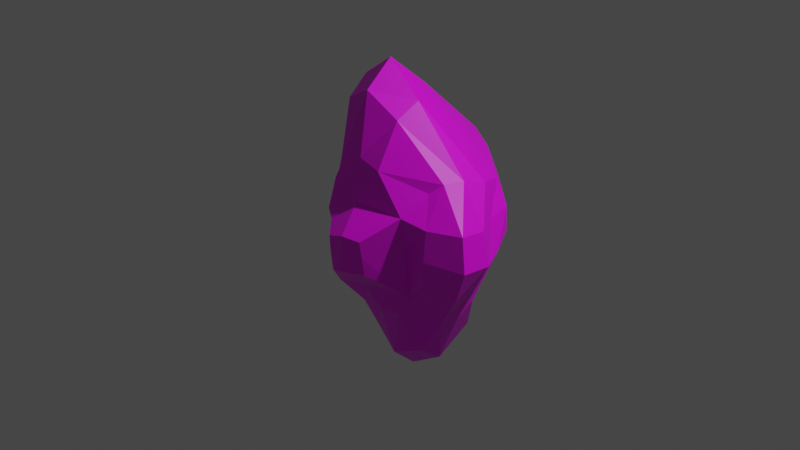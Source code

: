 # Source: Asteroid_2.blend  (saved by Blender 3.4.6; exported with 4.5.12 LTS)
import bpy
from mathutils import Matrix  # noqa: F401  (used for matrix-valued properties, if any)

bpy.ops.wm.read_factory_settings(use_empty=True)
scene = bpy.context.scene
scene.name = 'Scene'

# ---- collections
col_collection = bpy.data.collections.new('Collection'); scene.collection.children.link(col_collection)

# ---- images (referenced by path relative to the original .blend; pixels are not part of the script)
import os
ASSET_DIR = os.environ.get("B2B_ASSET_DIR", "")  # directory of the original .blend (textures are referenced by path, not embedded)
HERE = os.path.dirname(os.path.abspath(__file__))  # packed textures are extracted next to this script under _unpacked/

def load_image(name, relpath, width, height, colorspace="sRGB"):
    """Load a texture the original file referenced (path relative to the .blend, or extracted next to this script)."""
    p = next((c for c in (os.path.join(HERE, relpath), os.path.join(ASSET_DIR, relpath)) if relpath and os.path.exists(c)), "")
    if p:
        img = bpy.data.images.load(p, check_existing=True)
        img.name = name
    else:  # same state as the original file: an image datablock whose file is absent (Cycles renders it pink)
        img = bpy.data.images.new(name, width, height)
        img.source = "FILE"
        img.filepath = "//" + (relpath or name)
    img.colorspace_settings.name = colorspace
    return img
img_asteroid2 = load_image('Asteroid2', 'Asteroid_Text_2.png', 1024, 1024, 'sRGB')
img_asteroid1 = load_image('Asteroid1', 'Asteroid_Text_1.png', 1024, 1024, 'sRGB')

# ---- materials (node trees are filled in below, after node groups)
mat_asteroid2 = bpy.data.materials.new('Asteroid2')
mat_asteroid2.use_transparent_shadow = False
mat_asteroid1 = bpy.data.materials.new('Asteroid1')
mat_asteroid1.use_transparent_shadow = False

# ---- material node trees
mat_asteroid2.use_nodes = True; mat_asteroid2.node_tree.nodes.clear()
_N = mat_asteroid2.node_tree.nodes; _L = mat_asteroid2.node_tree.links
n0 = _N.new('ShaderNodeBsdfPrincipled'); n0.name = 'Principled BSDF'; n0.location = (10, 300)
n0.distribution = 'GGX'
n0.subsurface_method = 'RANDOM_WALK_SKIN'
n0.inputs[3].default_value = 1.45
n0.inputs[27].default_value = (0.0, 0.0, 0.0, 1.0)
n0.inputs[28].default_value = 1.0
n1 = _N.new('ShaderNodeOutputMaterial'); n1.name = 'Material Output'; n1.location = (300, 300)
n2 = _N.new('ShaderNodeTexImage'); n2.name = 'Image Texture'; n2.location = (-280, 280)
n2.image = img_asteroid2
_L.new(n0.outputs[0], n1.inputs[0])
_L.new(n2.outputs[0], n0.inputs[0])
n1.is_active_output = True
mat_asteroid1.use_nodes = True; mat_asteroid1.node_tree.nodes.clear()
_N = mat_asteroid1.node_tree.nodes; _L = mat_asteroid1.node_tree.links
n0 = _N.new('ShaderNodeBsdfPrincipled'); n0.name = 'Principled BSDF'; n0.location = (10, 300)
n0.distribution = 'GGX'
n0.subsurface_method = 'RANDOM_WALK_SKIN'
n0.inputs[3].default_value = 1.45
n0.inputs[27].default_value = (0.0, 0.0, 0.0, 1.0)
n0.inputs[28].default_value = 1.0
n1 = _N.new('ShaderNodeOutputMaterial'); n1.name = 'Material Output'; n1.location = (300, 300)
n2 = _N.new('ShaderNodeTexImage'); n2.name = 'Image Texture'; n2.location = (-280, 280)
n2.image = img_asteroid1
_L.new(n0.outputs[0], n1.inputs[0])
_L.new(n2.outputs[0], n0.inputs[0])
n1.is_active_output = True

# ---- world
world_world = bpy.data.worlds.new('World'); scene.world = world_world
world_world.use_nodes = True; world_world.node_tree.nodes.clear()
_N = world_world.node_tree.nodes; _L = world_world.node_tree.links
n0 = _N.new('ShaderNodeOutputWorld'); n0.name = 'World Output'; n0.location = (300, 300)
n1 = _N.new('ShaderNodeBackground'); n1.name = 'Background'; n1.location = (10, 300)
n1.inputs[0].default_value = (0.05088, 0.05088, 0.05088, 1.0)
_L.new(n1.outputs[0], n0.inputs[0])
n0.is_active_output = True
world_world.color = (0.05088, 0.05088, 0.05088)
world_world.use_sun_shadow = False
world_world.sun_shadow_jitter_overblur = 0.0

# ---- cameras
cam_camera = bpy.data.cameras.new('Camera')
cam_camera.clip_end = 100.0
cam_camera.ortho_scale = 7.314

# ---- lights
light_light = bpy.data.lights.new('Light', 'POINT')
light_light.transmission_factor = 0.0
light_light.energy = 1000.0
light_light.shadow_soft_size = 0.1
light_light.shadow_maximum_resolution = 0.006
light_light.use_absolute_resolution = True

# ---- meshes
me_roundcube = bpy.data.meshes.new('Roundcube')
me_roundcube.from_pydata([(0.7124, 0.5187, -0.4944), (0.3635, 0.8165, -0.6231), (0.01793, 0.9409, -0.7267), (-0.2799, 0.9552, -0.8012), (0.8507, 0.5744, -0.2286), (0.3724, 1.01, -0.2595), (0.0, 1.192, -0.283), (-0.3724, 1.201, -0.4048), (0.9239, 0.5939, 0.00919), (0.3889, 1.064, 0.02273), (0.0, 1.263, 0.06403), (-0.3889, 1.267, -0.02948), (0.8968, 0.6074, 0.2583), (0.3724, 1.052, 0.3053), (0.0, 1.238, 0.3607), (-0.2414, 1.013, 0.2842), (-0.6091, 0.9476, -0.8073), (-0.6651, 0.678, -0.9666), (-0.7016, 0.285, -1.026), (-0.6721, 0.08959, -0.9773), (-0.7447, 1.093, -0.5167), (-0.9658, 0.7443, -0.5856), (-1.029, 0.2526, -0.6022), (-0.9658, -0.01888, -0.5856), (-0.7778, 1.132, -0.2041), (-1.029, 0.7608, -0.2133), (-1.1, 0.2435, -0.2133), (-1.029, -0.07433, -0.2133), (-0.6137, 0.8888, 0.137), (-0.8348, 0.5308, 0.1844), (-1.029, 0.2526, 0.1756), (-0.9658, -0.0152, 0.1591), (-0.5629, -0.01686, -0.8484), (-0.1892, -0.3172, -0.899), (0.09803, -0.3485, -0.8589), (0.4421, -0.4087, -0.7637), (-0.7434, -0.08337, -0.5308), (-0.3635, -0.493, -0.6597), (0.002437, -0.4649, -0.5892), (0.5313, -0.3712, -0.5348), (-0.7778, -0.1099, -0.2133), (-0.3889, -0.5186, -0.1185), (0.5407, -0.4306, -0.0001527), (-0.7448, -0.05633, 0.1042), (-0.3753, -0.5485, 0.2447), (-0.007851, -0.5628, 0.3646), (0.5391, -0.4864, 0.3535), (0.7113, -0.3111, -0.6351), (0.8483, -0.2235, -0.7636), (0.8613, -0.01515, -0.7915), (0.8467, 0.215, -0.68), (0.7959, -0.4336, -0.3175), (1.114, -0.3119, -0.3724), (1.066, -0.007836, -0.3918), (0.9208, 0.2274, -0.3299), (0.8395, -0.483, -0.0003037), (1.258, -0.3585, -0.01323), (1.232, -0.002468, -0.06332), (1.1, 0.2752, -0.04361), (0.823, -0.4347, 0.3087), (1.186, -0.3198, 0.3337), (1.152, 0.0006836, 0.278), (0.9834, 0.2785, 0.2526), (0.5911, -0.2477, -1.192), (0.2188, -0.2757, -1.369), (-0.1536, -0.158, -1.24), (0.6077, 0.0, -1.369), (0.2188, 0.0, -1.619), (-0.1701, 0.04991, -1.394), (0.5911, 0.4262, -1.147), (0.2188, 0.4762, -1.358), (-0.1536, 0.5015, -1.219), (0.7349, 0.6338, 0.5056), (0.2963, 0.9656, 0.6141), (-0.00736, 1.107, 0.6937), (-0.2031, 0.8878, 0.6393), (-0.5144, 0.7924, 0.5007), (0.874, 0.3038, 0.6005), (0.2518, 0.459, 1.055), (-0.1206, 0.4599, 1.317), (-0.362, 0.2922, 1.202), (-0.6526, 0.476, 0.6663), (0.8528, 0.03102, 0.6842), (0.2683, 8.242e-06, 1.338), (-0.1206, 0.0, 1.679), (-0.5095, 0.03441, 1.419), (-0.8172, 0.2847, 0.7053), (0.7834, -0.1652, 0.6825), (0.2382, -0.2498, 1.193), (-0.1206, -0.3002, 1.416), (-0.4929, -0.2008, 1.227), (-0.7794, 0.08937, 0.646), (0.6682, -0.2512, 0.5826), (0.2378, -0.4975, 0.7452), (-0.05781, -0.4543, 0.7846), (-0.383, -0.4176, 0.685), (-0.6691, 0.004788, 0.4804), (0.0664, -0.7647, -0.3073), (0.2652, -0.7154, -0.2786), (0.06472, -0.8166, -0.09056), (0.2701, -0.7467, -0.08293), (0.06099, -0.8162, 0.1089), (0.2693, -0.776, 0.1031), (-0.1261, -0.7795, -0.3444), (-0.1394, -0.7929, -0.1452), (-0.1323, -0.8087, 0.04588)], [], [(0, 1, 5, 4), (1, 2, 6, 5), (2, 3, 7, 6), (3, 16, 20, 7), (4, 5, 9, 8), (5, 6, 10, 9), (6, 7, 11, 10), (7, 20, 24, 11), (8, 9, 13, 12), (9, 10, 14, 13), (10, 11, 15, 14), (11, 24, 28, 15), (12, 13, 73, 72), (13, 14, 74, 73), (14, 15, 75, 74), (15, 28, 76, 75), (16, 17, 21, 20), (17, 18, 22, 21), (18, 19, 23, 22), (19, 32, 36, 23), (20, 21, 25, 24), (21, 22, 26, 25), (22, 23, 27, 26), (23, 36, 40, 27), (24, 25, 29, 28), (25, 26, 30, 29), (26, 27, 31, 30), (27, 40, 43, 31), (28, 29, 81, 76), (29, 30, 86, 81), (30, 31, 91, 86), (31, 43, 96, 91), (32, 33, 37, 36), (33, 34, 38, 37), (34, 35, 39, 38), (35, 47, 51, 39), (36, 37, 41, 40), (42, 46, 102, 100), (37, 38, 97, 103), (39, 51, 55, 42), (40, 41, 44, 43), (38, 39, 98, 97), (45, 44, 105, 101), (42, 55, 59, 46), (43, 44, 95, 96), (44, 45, 94, 95), (45, 46, 93, 94), (46, 59, 92, 93), (47, 48, 52, 51), (48, 49, 53, 52), (49, 50, 54, 53), (50, 0, 4, 54), (51, 52, 56, 55), (52, 53, 57, 56), (53, 54, 58, 57), (54, 4, 8, 58), (55, 56, 60, 59), (56, 57, 61, 60), (57, 58, 62, 61), (58, 8, 12, 62), (59, 60, 87, 92), (60, 61, 82, 87), (61, 62, 77, 82), (62, 12, 72, 77), (47, 35, 63, 48), (35, 34, 64, 63), (34, 33, 65, 64), (33, 32, 19, 65), (48, 63, 66, 49), (63, 64, 67, 66), (64, 65, 68, 67), (65, 19, 18, 68), (49, 66, 69, 50), (66, 67, 70, 69), (67, 68, 71, 70), (68, 18, 17, 71), (50, 69, 1, 0), (69, 70, 2, 1), (70, 71, 3, 2), (71, 17, 16, 3), (72, 73, 78, 77), (73, 74, 79, 78), (74, 75, 80, 79), (75, 76, 81, 80), (77, 78, 83, 82), (78, 79, 84, 83), (79, 80, 85, 84), (80, 81, 86, 85), (82, 83, 88, 87), (83, 84, 89, 88), (84, 85, 90, 89), (85, 86, 91, 90), (87, 88, 93, 92), (88, 89, 94, 93), (89, 90, 95, 94), (90, 91, 96, 95), (103, 97, 99, 104), (97, 98, 100, 99), (104, 99, 101, 105), (99, 100, 102, 101), (44, 41, 104, 105), (39, 42, 100, 98), (46, 45, 101, 102), (41, 37, 103, 104)])
_uv = me_roundcube.uv_layers.new(name='UVMap')
_uv.uv.foreach_set('vector', [0.2031, 0.696, 0.1081, 0.7058, 0.1123, 0.6142, 0.2166, 0.6493, 0.1081, 0.7058, 7.572e-05, 0.7239, 0.0119, 0.5595, 0.1123, 0.6142, 0.09415, 0.1739, 0.1724, 0.2213, 0.1454, 0.3139, 0.03576, 0.3415, 0.1724, 0.2213, 0.2168, 0.2625, 0.2099, 0.3099, 0.1454, 0.3139, 0.2166, 0.6493, 0.1123, 0.6142, 0.1408, 0.5668, 0.2294, 0.6194, 0.1123, 0.6142, 0.0119, 0.5595, 0.08448, 0.4658, 0.1408, 0.5668, 0.03576, 0.3415, 0.1454, 0.3139, 0.1566, 0.3822, 0.08448, 0.4658, 0.1454, 0.3139, 0.2099, 0.3099, 0.2075, 0.3464, 0.1566, 0.3822, 0.2294, 0.6194, 0.1408, 0.5668, 0.1779, 0.5375, 0.2369, 0.5928, 0.1408, 0.5668, 0.08448, 0.4658, 0.1708, 0.4819, 0.1779, 0.5375, 0.08448, 0.4658, 0.1566, 0.3822, 0.1887, 0.4378, 0.1708, 0.4819, 0.1566, 0.3822, 0.2075, 0.3464, 0.2219, 0.3951, 0.1887, 0.4378, 0.2369, 0.5928, 0.1779, 0.5375, 0.2121, 0.5177, 0.241, 0.5643, 0.1779, 0.5375, 0.1708, 0.4819, 0.2118, 0.4861, 0.2121, 0.5177, 0.1708, 0.4819, 0.1887, 0.4378, 0.2253, 0.464, 0.2118, 0.4861, 0.1887, 0.4378, 0.2219, 0.3951, 0.2383, 0.4333, 0.2253, 0.464, 0.2168, 0.2625, 0.2602, 0.2398, 0.2575, 0.3065, 0.2099, 0.3099, 0.2602, 0.2398, 0.3223, 0.2388, 0.3112, 0.3121, 0.2575, 0.3065, 0.3223, 0.2388, 0.3554, 0.2496, 0.3416, 0.3203, 0.3112, 0.3121, 0.3554, 0.2496, 0.3868, 0.2666, 0.371, 0.3256, 0.3416, 0.3203, 0.2099, 0.3099, 0.2575, 0.3065, 0.2537, 0.3455, 0.2075, 0.3464, 0.2575, 0.3065, 0.3112, 0.3121, 0.3036, 0.3522, 0.2537, 0.3455, 0.3112, 0.3121, 0.3416, 0.3203, 0.3338, 0.3589, 0.3036, 0.3522, 0.3416, 0.3203, 0.371, 0.3256, 0.3599, 0.367, 0.3338, 0.3589, 0.2075, 0.3464, 0.2537, 0.3455, 0.2673, 0.3912, 0.2219, 0.3951, 0.2537, 0.3455, 0.3036, 0.3522, 0.2988, 0.3885, 0.2673, 0.3912, 0.3036, 0.3522, 0.3338, 0.3589, 0.3226, 0.3917, 0.2988, 0.3885, 0.3338, 0.3589, 0.3599, 0.367, 0.3443, 0.3994, 0.3226, 0.3917, 0.2219, 0.3951, 0.2673, 0.3912, 0.2723, 0.4364, 0.2383, 0.4333, 0.2673, 0.3912, 0.2988, 0.3885, 0.2916, 0.4339, 0.2723, 0.4364, 0.2988, 0.3885, 0.3226, 0.3917, 0.3069, 0.4343, 0.2916, 0.4339, 0.3226, 0.3917, 0.3443, 0.3994, 0.3246, 0.4301, 0.3069, 0.4343, 0.3868, 0.2666, 0.4894, 0.2496, 0.4717, 0.328, 0.371, 0.3256, 0.4894, 0.2496, 0.5735, 0.2321, 0.5732, 0.3324, 0.4717, 0.328, 0.5285, 0.8099, 0.4375, 0.7544, 0.4207, 0.6977, 0.5735, 0.7126, 0.4375, 0.7544, 0.3794, 0.7171, 0.3699, 0.6569, 0.4207, 0.6977, 0.371, 0.3256, 0.4717, 0.328, 0.4242, 0.4129, 0.3599, 0.367, 0.394, 0.6063, 0.3657, 0.5663, 0.4312, 0.5461, 0.4579, 0.5675, 0.4717, 0.328, 0.5732, 0.3324, 0.5506, 0.464, 0.506, 0.4271, 0.4207, 0.6977, 0.3699, 0.6569, 0.3584, 0.6205, 0.394, 0.6063, 0.3599, 0.367, 0.4242, 0.4129, 0.3911, 0.4534, 0.3443, 0.3994, 0.5735, 0.7126, 0.4207, 0.6977, 0.4865, 0.6013, 0.5401, 0.5782, 0.3878, 0.501, 0.3911, 0.4534, 0.4463, 0.4805, 0.4406, 0.5134, 0.394, 0.6063, 0.3584, 0.6205, 0.345, 0.5917, 0.3657, 0.5663, 0.3443, 0.3994, 0.3911, 0.4534, 0.3458, 0.4706, 0.3246, 0.4301, 0.3911, 0.4534, 0.3878, 0.501, 0.3444, 0.4967, 0.3458, 0.4706, 0.3878, 0.501, 0.3657, 0.5663, 0.3452, 0.5201, 0.3444, 0.4967, 0.3657, 0.5663, 0.345, 0.5917, 0.3267, 0.562, 0.3452, 0.5201, 0.3794, 0.7171, 0.3442, 0.7367, 0.3292, 0.6639, 0.3699, 0.6569, 0.3442, 0.7367, 0.3052, 0.7456, 0.2957, 0.6754, 0.3292, 0.6639, 0.3052, 0.7456, 0.2619, 0.7279, 0.2602, 0.6732, 0.2957, 0.6754, 0.2619, 0.7279, 0.2031, 0.696, 0.2166, 0.6493, 0.2602, 0.6732, 0.3699, 0.6569, 0.3292, 0.6639, 0.3214, 0.6295, 0.3584, 0.6205, 0.3292, 0.6639, 0.2957, 0.6754, 0.2955, 0.6368, 0.3214, 0.6295, 0.2957, 0.6754, 0.2602, 0.6732, 0.2664, 0.6343, 0.2955, 0.6368, 0.2602, 0.6732, 0.2166, 0.6493, 0.2294, 0.6194, 0.2664, 0.6343, 0.3584, 0.6205, 0.3214, 0.6295, 0.3186, 0.6063, 0.345, 0.5917, 0.3214, 0.6295, 0.2955, 0.6368, 0.295, 0.6084, 0.3186, 0.6063, 0.2955, 0.6368, 0.2664, 0.6343, 0.268, 0.603, 0.295, 0.6084, 0.2664, 0.6343, 0.2294, 0.6194, 0.2369, 0.5928, 0.268, 0.603, 0.345, 0.5917, 0.3186, 0.6063, 0.3112, 0.5648, 0.3267, 0.562, 0.3186, 0.6063, 0.295, 0.6084, 0.295, 0.5685, 0.3112, 0.5648, 0.295, 0.6084, 0.268, 0.603, 0.2721, 0.5715, 0.295, 0.5685, 0.268, 0.603, 0.2369, 0.5928, 0.241, 0.5643, 0.2721, 0.5715, 0.3794, 0.7171, 0.4375, 0.7544, 0.3629, 0.8385, 0.3442, 0.7367, 0.4375, 0.7544, 0.5285, 0.8099, 0.4152, 0.9409, 0.3629, 0.8385, 0.5735, 0.2321, 0.4894, 0.2496, 0.4533, 0.1575, 0.5345, 0.07321, 0.4894, 0.2496, 0.3868, 0.2666, 0.3554, 0.2496, 0.4533, 0.1575, 0.3442, 0.7367, 0.3629, 0.8385, 0.3046, 0.8738, 0.3052, 0.7456, 0.3629, 0.8385, 0.4152, 0.9409, 0.3073, 0.9999, 0.3046, 0.8738, 0.5345, 0.07321, 0.4533, 0.1575, 0.4007, 0.1184, 0.4468, 7.572e-05, 0.4533, 0.1575, 0.3554, 0.2496, 0.3223, 0.2388, 0.4007, 0.1184, 0.3052, 0.7456, 0.3046, 0.8738, 0.2107, 0.8238, 0.2619, 0.7279, 0.3046, 0.8738, 0.3073, 0.9999, 0.1436, 0.9284, 0.2107, 0.8238, 0.4468, 7.572e-05, 0.4007, 0.1184, 0.2779, 0.1219, 0.2763, 0.007265, 0.4007, 0.1184, 0.3223, 0.2388, 0.2602, 0.2398, 0.2779, 0.1219, 0.2619, 0.7279, 0.2107, 0.8238, 0.1081, 0.7058, 0.2031, 0.696, 0.2107, 0.8238, 0.1436, 0.9284, 7.572e-05, 0.7239, 0.1081, 0.7058, 0.2763, 0.007265, 0.2779, 0.1219, 0.1724, 0.2213, 0.09415, 0.1739, 0.2779, 0.1219, 0.2602, 0.2398, 0.2168, 0.2625, 0.1724, 0.2213, 0.241, 0.5643, 0.2121, 0.5177, 0.267, 0.5141, 0.2721, 0.5715, 0.2121, 0.5177, 0.2118, 0.4861, 0.2757, 0.4895, 0.267, 0.5141, 0.2118, 0.4861, 0.2253, 0.464, 0.2833, 0.4761, 0.2757, 0.4895, 0.2253, 0.464, 0.2383, 0.4333, 0.2723, 0.4364, 0.2833, 0.4761, 0.2721, 0.5715, 0.267, 0.5141, 0.2967, 0.51, 0.295, 0.5685, 0.267, 0.5141, 0.2757, 0.4895, 0.297, 0.4919, 0.2967, 0.51, 0.2757, 0.4895, 0.2833, 0.4761, 0.2984, 0.4786, 0.297, 0.4919, 0.2833, 0.4761, 0.2723, 0.4364, 0.2916, 0.4339, 0.2984, 0.4786, 0.295, 0.5685, 0.2967, 0.51, 0.3121, 0.5114, 0.3112, 0.5648, 0.2967, 0.51, 0.297, 0.4919, 0.3086, 0.4929, 0.3121, 0.5114, 0.297, 0.4919, 0.2984, 0.4786, 0.3106, 0.4766, 0.3086, 0.4929, 0.2984, 0.4786, 0.2916, 0.4339, 0.3069, 0.4343, 0.3106, 0.4766, 0.3112, 0.5648, 0.3121, 0.5114, 0.3452, 0.5201, 0.3267, 0.562, 0.3121, 0.5114, 0.3086, 0.4929, 0.3444, 0.4967, 0.3452, 0.5201, 0.3086, 0.4929, 0.3106, 0.4766, 0.3458, 0.4706, 0.3444, 0.4967, 0.3106, 0.4766, 0.3069, 0.4343, 0.3246, 0.4301, 0.3458, 0.4706, 0.506, 0.4271, 0.5506, 0.464, 0.4962, 0.5186, 0.4764, 0.4598, 0.5401, 0.5782, 0.4865, 0.6013, 0.4579, 0.5675, 0.4962, 0.5186, 0.4764, 0.4598, 0.4962, 0.5186, 0.4406, 0.5134, 0.4463, 0.4805, 0.4962, 0.5186, 0.4579, 0.5675, 0.4312, 0.5461, 0.4406, 0.5134, 0.3911, 0.4534, 0.4242, 0.4129, 0.4764, 0.4598, 0.4463, 0.4805, 0.4207, 0.6977, 0.394, 0.6063, 0.4579, 0.5675, 0.4865, 0.6013, 0.3657, 0.5663, 0.3878, 0.501, 0.4406, 0.5134, 0.4312, 0.5461, 0.4242, 0.4129, 0.4717, 0.328, 0.506, 0.4271, 0.4764, 0.4598])
me_roundcube.materials.append(mat_asteroid2)
me_roundcube.update()
me_roundcube_001 = bpy.data.meshes.new('Roundcube.001')
me_roundcube_001.from_pydata([(0.6552, 0.5462, -0.5286), (0.3254, 0.6558, -0.6695), (0.00239, 0.7537, -0.8255), (-0.4014, 0.7447, -0.9496), (0.8674, 0.682, -0.009142), (0.3909, 0.9239, -0.02219), (0.05345, 1.041, -0.1873), (-0.376, 1.013, -0.3053), (0.8763, 0.8875, 0.176), (0.3889, 1.226, 0.3158), (-6.758e-17, 1.381, 0.3044), (-0.3889, 1.318, 0.3158), (0.835, 0.9171, 0.5881), (0.384, 1.256, 0.8372), (-1.032e-16, 1.411, 0.8538), (-0.3606, 1.347, 0.8372), (-0.7507, 0.6351, -0.881), (-0.9239, 0.3175, -1.089), (-0.957, -0.01394, -1.124), (-0.9239, -0.4573, -1.102), (-0.7347, 0.7709, -0.3714), (-1.136, 0.3724, -0.5773), (-1.203, 0.0, -0.5803), (-1.033, -0.4037, -0.5801), (-0.6801, 0.8875, 0.176), (-0.9484, 0.391, -0.03128), (-1.016, 0.0, -0.02311), (-0.8472, -0.3997, -0.03669), (-0.6532, 0.9171, 0.594), (-0.7072, 0.3934, 0.4061), (-0.7706, 0.0021, 0.2583), (-0.7082, -0.3755, 0.2349), (-0.7139, -0.9496, -0.9088), (-0.3576, -1.177, -0.9879), (-0.1327, -1.142, -0.8833), (0.2027, -1.109, -0.8638), (-0.7682, -1.003, -0.4597), (-0.3724, -1.398, -0.4356), (-0.1146, -1.393, -0.3117), (0.2578, -1.33, -0.3103), (-0.732, -1.018, -0.03581), (-0.3889, -1.461, -0.03828), (8.501e-18, -1.532, -0.03828), (0.3889, -1.461, -0.03828), (-0.6525, -0.9251, 0.2821), (-0.3724, -1.259, 0.3042), (5.565e-18, -1.312, 0.2971), (0.3724, -1.259, 0.267), (0.5205, -0.8687, -0.7113), (0.6301, -0.3989, -0.8387), (0.7778, -0.01837, -0.9708), (0.7982, 0.2935, -0.8059), (0.6675, -0.9335, -0.2412), (1.13, -0.4023, -0.3989), (1.193, 0.0, -0.3976), (1.129, 0.3724, -0.3962), (0.8437, -1.018, -0.02588), (1.284, -0.3998, -0.0165), (1.355, 0.0, -0.005325), (1.284, 0.391, 0.003367), (0.8358, -0.9251, 0.2319), (1.221, -0.3755, 0.2446), (1.284, 0.0021, 0.2971), (1.221, 0.3934, 0.3371), (0.2287, -0.5064, -1.204), (-0.2364, -0.4974, -1.265), (-0.5515, -0.5746, -1.328), (0.3663, -0.02308, -1.376), (-0.1173, -0.009539, -1.445), (-0.5681, -0.02308, -1.376), (0.3967, 0.3483, -1.167), (-0.06825, 0.3648, -1.23), (-0.5515, 0.3724, -1.31), (0.8104, 0.8419, 0.9336), (0.3672, 1.035, 1.365), (0.001498, 1.068, 1.404), (-0.2672, 1.035, 1.373), (-0.4574, 0.8419, 0.9622), (0.9999, 0.4899, 0.8623), (0.4697, 0.5015, 1.471), (0.01308, 0.5181, 1.542), (-0.2736, 0.5015, 1.5), (-0.486, 0.4899, 0.9695), (1.033, 0.1097, 0.5705), (0.4943, 0.03623, 0.9615), (0.01632, 0.0291, 1.021), (-0.2821, 0.03623, 1.025), (-0.5191, 0.1097, 0.7696), (0.9999, -0.2913, 0.4035), (0.5182, -0.3253, 0.6579), (0.04535, -0.3523, 0.7043), (-0.2245, -0.3253, 0.7128), (-0.486, -0.2913, 0.5734), (0.7863, -0.6856, 0.4854), (0.3867, -0.7895, 0.3574), (0.01215, -0.8068, 0.392), (-0.2474, -0.7895, 0.5427), (-0.4818, -0.6856, 0.5215)], [], [(0, 1, 5, 4), (1, 2, 6, 5), (2, 3, 7, 6), (3, 16, 20, 7), (4, 5, 9, 8), (5, 6, 10, 9), (6, 7, 11, 10), (7, 20, 24, 11), (8, 9, 13, 12), (9, 10, 14, 13), (10, 11, 15, 14), (11, 24, 28, 15), (12, 13, 74, 73), (13, 14, 75, 74), (14, 15, 76, 75), (15, 28, 77, 76), (16, 17, 21, 20), (17, 18, 22, 21), (18, 19, 23, 22), (19, 32, 36, 23), (20, 21, 25, 24), (21, 22, 26, 25), (22, 23, 27, 26), (23, 36, 40, 27), (24, 25, 29, 28), (25, 26, 30, 29), (26, 27, 31, 30), (27, 40, 44, 31), (28, 29, 82, 77), (29, 30, 87, 82), (30, 31, 92, 87), (31, 44, 97, 92), (32, 33, 37, 36), (33, 34, 38, 37), (34, 35, 39, 38), (35, 48, 52, 39), (36, 37, 41, 40), (37, 38, 42, 41), (38, 39, 43, 42), (39, 52, 56, 43), (40, 41, 45, 44), (41, 42, 46, 45), (42, 43, 47, 46), (43, 56, 60, 47), (44, 45, 96, 97), (45, 46, 95, 96), (46, 47, 94, 95), (47, 60, 93, 94), (48, 49, 53, 52), (49, 50, 54, 53), (50, 51, 55, 54), (51, 0, 4, 55), (52, 53, 57, 56), (53, 54, 58, 57), (54, 55, 59, 58), (55, 4, 8, 59), (56, 57, 61, 60), (57, 58, 62, 61), (58, 59, 63, 62), (59, 8, 12, 63), (60, 61, 88, 93), (61, 62, 83, 88), (62, 63, 78, 83), (63, 12, 73, 78), (48, 35, 64, 49), (35, 34, 65, 64), (34, 33, 66, 65), (33, 32, 19, 66), (49, 64, 67, 50), (64, 65, 68, 67), (65, 66, 69, 68), (66, 19, 18, 69), (50, 67, 70, 51), (67, 68, 71, 70), (68, 69, 72, 71), (69, 18, 17, 72), (51, 70, 1, 0), (70, 71, 2, 1), (71, 72, 3, 2), (72, 17, 16, 3), (73, 74, 79, 78), (74, 75, 80, 79), (75, 76, 81, 80), (76, 77, 82, 81), (78, 79, 84, 83), (79, 80, 85, 84), (80, 81, 86, 85), (81, 82, 87, 86), (83, 84, 89, 88), (84, 85, 90, 89), (85, 86, 91, 90), (86, 87, 92, 91), (88, 89, 94, 93), (89, 90, 95, 94), (90, 91, 96, 95), (91, 92, 97, 96)])
_uv = me_roundcube_001.uv_layers.new(name='UVMap')
_uv.uv.foreach_set('vector', [0.2135, 0.7886, 0.1713, 0.8319, 0.1356, 0.719, 0.2122, 0.711, 0.1713, 0.8319, 0.1256, 0.891, 0.06602, 0.7524, 0.1356, 0.719, 0.04731, 0.1416, 0.1302, 0.159, 0.09294, 0.2762, 7.689e-05, 0.2942, 0.1302, 0.159, 0.1823, 0.1838, 0.1656, 0.2585, 0.09294, 0.2762, 0.2122, 0.711, 0.1356, 0.719, 0.1201, 0.6465, 0.1986, 0.6802, 0.1356, 0.719, 0.06602, 0.7524, 0.04235, 0.6226, 0.1201, 0.6465, 7.689e-05, 0.2942, 0.09294, 0.2762, 0.1006, 0.3965, 0.02878, 0.4275, 0.09294, 0.2762, 0.1656, 0.2585, 0.1659, 0.3445, 0.1006, 0.3965, 0.1986, 0.6802, 0.1201, 0.6465, 0.1507, 0.5751, 0.202, 0.6321, 0.1201, 0.6465, 0.04235, 0.6226, 0.1039, 0.5207, 0.1507, 0.5751, 0.02878, 0.4275, 0.1006, 0.3965, 0.138, 0.4642, 0.1039, 0.5207, 0.1006, 0.3965, 0.1659, 0.3445, 0.1797, 0.4018, 0.138, 0.4642, 0.202, 0.6321, 0.1507, 0.5751, 0.2047, 0.5451, 0.2179, 0.5974, 0.1507, 0.5751, 0.1039, 0.5207, 0.1961, 0.5169, 0.2047, 0.5451, 0.1039, 0.5207, 0.138, 0.4642, 0.1966, 0.4936, 0.1961, 0.5169, 0.138, 0.4642, 0.1797, 0.4018, 0.1998, 0.4475, 0.1966, 0.4936, 0.1823, 0.1838, 0.2301, 0.1604, 0.2363, 0.2242, 0.1656, 0.2585, 0.2301, 0.1604, 0.2699, 0.1508, 0.2774, 0.2171, 0.2363, 0.2242, 0.2699, 0.1508, 0.3232, 0.1424, 0.3282, 0.2084, 0.2774, 0.2171, 0.3232, 0.1424, 0.3947, 0.1467, 0.4165, 0.2056, 0.3282, 0.2084, 0.1656, 0.2585, 0.2363, 0.2242, 0.2371, 0.2943, 0.1659, 0.3445, 0.2363, 0.2242, 0.2774, 0.2171, 0.2882, 0.2846, 0.2371, 0.2943, 0.2774, 0.2171, 0.3282, 0.2084, 0.3458, 0.282, 0.2882, 0.2846, 0.3282, 0.2084, 0.4165, 0.2056, 0.4337, 0.2633, 0.3458, 0.282, 0.1659, 0.3445, 0.2371, 0.2943, 0.2438, 0.3626, 0.1797, 0.4018, 0.2371, 0.2943, 0.2882, 0.2846, 0.2968, 0.3345, 0.2438, 0.3626, 0.2882, 0.2846, 0.3458, 0.282, 0.3521, 0.3259, 0.2968, 0.3345, 0.3458, 0.282, 0.4337, 0.2633, 0.4336, 0.3129, 0.3521, 0.3259, 0.1797, 0.4018, 0.2438, 0.3626, 0.2386, 0.4406, 0.1998, 0.4475, 0.2438, 0.3626, 0.2968, 0.3345, 0.2878, 0.4165, 0.2386, 0.4406, 0.2968, 0.3345, 0.3521, 0.3259, 0.3528, 0.392, 0.2878, 0.4165, 0.3521, 0.3259, 0.4336, 0.3129, 0.4139, 0.368, 0.3528, 0.392, 0.3947, 0.1467, 0.4446, 0.1104, 0.5008, 0.1876, 0.4165, 0.2056, 0.4446, 0.1104, 0.4834, 0.08378, 0.5568, 0.1881, 0.5008, 0.1876, 0.5274, 0.9019, 0.4838, 0.8592, 0.5236, 0.7707, 0.5914, 0.7948, 0.4838, 0.8592, 0.4334, 0.8205, 0.4392, 0.7521, 0.5236, 0.7707, 0.4165, 0.2056, 0.5008, 0.1876, 0.5177, 0.2509, 0.4337, 0.2633, 0.5008, 0.1876, 0.5568, 0.1881, 0.5914, 0.2517, 0.5177, 0.2509, 0.5914, 0.7948, 0.5236, 0.7707, 0.5212, 0.7202, 0.5904, 0.7261, 0.5236, 0.7707, 0.4392, 0.7521, 0.4351, 0.7126, 0.5212, 0.7202, 0.4337, 0.2633, 0.5177, 0.2509, 0.5008, 0.3129, 0.4336, 0.3129, 0.5177, 0.2509, 0.5914, 0.2517, 0.5702, 0.3366, 0.5008, 0.3129, 0.5904, 0.7261, 0.5212, 0.7202, 0.5074, 0.6671, 0.5747, 0.6424, 0.5212, 0.7202, 0.4351, 0.7126, 0.4259, 0.6776, 0.5074, 0.6671, 0.4336, 0.3129, 0.5008, 0.3129, 0.4514, 0.3935, 0.4139, 0.368, 0.5008, 0.3129, 0.5702, 0.3366, 0.5034, 0.4287, 0.4514, 0.3935, 0.5747, 0.6424, 0.5074, 0.6671, 0.4544, 0.6107, 0.5047, 0.5557, 0.5074, 0.6671, 0.4259, 0.6776, 0.3988, 0.6411, 0.4544, 0.6107, 0.4334, 0.8205, 0.3647, 0.8339, 0.3507, 0.7531, 0.4392, 0.7521, 0.3647, 0.8339, 0.306, 0.8354, 0.306, 0.7502, 0.3507, 0.7531, 0.306, 0.8354, 0.2639, 0.8145, 0.2652, 0.749, 0.306, 0.7502, 0.2639, 0.8145, 0.2135, 0.7886, 0.2122, 0.711, 0.2652, 0.749, 0.4392, 0.7521, 0.3507, 0.7531, 0.3474, 0.7098, 0.4351, 0.7126, 0.3507, 0.7531, 0.306, 0.7502, 0.3079, 0.7067, 0.3474, 0.7098, 0.306, 0.7502, 0.2652, 0.749, 0.269, 0.7049, 0.3079, 0.7067, 0.2652, 0.749, 0.2122, 0.711, 0.1986, 0.6802, 0.269, 0.7049, 0.4351, 0.7126, 0.3474, 0.7098, 0.3472, 0.682, 0.4259, 0.6776, 0.3474, 0.7098, 0.3079, 0.7067, 0.3085, 0.676, 0.3472, 0.682, 0.3079, 0.7067, 0.269, 0.7049, 0.2684, 0.6693, 0.3085, 0.676, 0.269, 0.7049, 0.1986, 0.6802, 0.202, 0.6321, 0.2684, 0.6693, 0.4259, 0.6776, 0.3472, 0.682, 0.3461, 0.6507, 0.3988, 0.6411, 0.3472, 0.682, 0.3085, 0.676, 0.2988, 0.6363, 0.3461, 0.6507, 0.3085, 0.676, 0.2684, 0.6693, 0.2549, 0.6119, 0.2988, 0.6363, 0.2684, 0.6693, 0.202, 0.6321, 0.2179, 0.5974, 0.2549, 0.6119, 0.4334, 0.8205, 0.4838, 0.8592, 0.3883, 0.9144, 0.3647, 0.8339, 0.4838, 0.8592, 0.5274, 0.9019, 0.4139, 0.9935, 0.3883, 0.9144, 0.4834, 0.08378, 0.4446, 0.1104, 0.3427, 0.08451, 0.3487, 0.01885, 0.4446, 0.1104, 0.3947, 0.1467, 0.3232, 0.1424, 0.3427, 0.08451, 0.3647, 0.8339, 0.3883, 0.9144, 0.3077, 0.9141, 0.306, 0.8354, 0.3883, 0.9144, 0.4139, 0.9935, 0.3071, 0.9999, 0.3077, 0.9141, 0.3487, 0.01885, 0.3427, 0.08451, 0.257, 0.08578, 0.2255, 7.689e-05, 0.3427, 0.08451, 0.3232, 0.1424, 0.2699, 0.1508, 0.257, 0.08578, 0.306, 0.8354, 0.3077, 0.9141, 0.249, 0.8903, 0.2639, 0.8145, 0.3077, 0.9141, 0.3071, 0.9999, 0.2183, 0.9725, 0.249, 0.8903, 0.2255, 7.689e-05, 0.257, 0.08578, 0.1993, 0.1103, 0.1331, 0.04391, 0.257, 0.08578, 0.2699, 0.1508, 0.2301, 0.1604, 0.1993, 0.1103, 0.2639, 0.8145, 0.249, 0.8903, 0.1713, 0.8319, 0.2135, 0.7886, 0.249, 0.8903, 0.2183, 0.9725, 0.1256, 0.891, 0.1713, 0.8319, 0.1331, 0.04391, 0.1993, 0.1103, 0.1302, 0.159, 0.04731, 0.1416, 0.1993, 0.1103, 0.2301, 0.1604, 0.1823, 0.1838, 0.1302, 0.159, 0.2179, 0.5974, 0.2047, 0.5451, 0.2451, 0.5454, 0.2549, 0.6119, 0.2047, 0.5451, 0.1961, 0.5169, 0.2386, 0.5126, 0.2451, 0.5454, 0.1961, 0.5169, 0.1966, 0.4936, 0.2372, 0.4905, 0.2386, 0.5126, 0.1966, 0.4936, 0.1998, 0.4475, 0.2386, 0.4406, 0.2372, 0.4905, 0.2549, 0.6119, 0.2451, 0.5454, 0.3085, 0.5596, 0.2988, 0.6363, 0.2451, 0.5454, 0.2386, 0.5126, 0.3083, 0.5007, 0.3085, 0.5596, 0.2386, 0.5126, 0.2372, 0.4905, 0.2957, 0.4642, 0.3083, 0.5007, 0.2372, 0.4905, 0.2386, 0.4406, 0.2878, 0.4165, 0.2957, 0.4642, 0.2988, 0.6363, 0.3085, 0.5596, 0.3686, 0.5812, 0.3461, 0.6507, 0.3085, 0.5596, 0.3083, 0.5007, 0.3986, 0.4932, 0.3686, 0.5812, 0.3083, 0.5007, 0.2957, 0.4642, 0.3726, 0.4427, 0.3986, 0.4932, 0.2957, 0.4642, 0.2878, 0.4165, 0.3528, 0.392, 0.3726, 0.4427, 0.3461, 0.6507, 0.3686, 0.5812, 0.4544, 0.6107, 0.3988, 0.6411, 0.3686, 0.5812, 0.3986, 0.4932, 0.5047, 0.5557, 0.4544, 0.6107, 0.3986, 0.4932, 0.3726, 0.4427, 0.4514, 0.3935, 0.5034, 0.4287, 0.3726, 0.4427, 0.3528, 0.392, 0.4139, 0.368, 0.4514, 0.3935])
me_roundcube_001.materials.append(mat_asteroid1)
me_roundcube_001.update()

# ---- objects
ob_light = bpy.data.objects.new('Light', light_light)
ob_camera = bpy.data.objects.new('Camera', cam_camera)
ob_asteroid2 = bpy.data.objects.new('Asteroid2', me_roundcube)
ob_asteroid1 = bpy.data.objects.new('Asteroid1', me_roundcube_001)

# ---- transforms, parenting, visibility, modifiers, constraints
ob_light.location = (4.076, 1.005, 5.904)
ob_light.rotation_euler = (0.6503, 0.05522, 1.866)
ob_light.lock_rotations_4d = False
ob_light.empty_display_type = 'ARROWS'
ob_light.color = (0.0, 0.0, 0.0, 0.0)
ob_light.lineart.crease_threshold = 0.0
ob_camera.location = (7.359, -6.926, 4.958)
ob_camera.rotation_euler = (1.109, 0.0, 0.8149)
ob_camera.lock_rotations_4d = False
ob_camera.empty_display_type = 'ARROWS'
ob_camera.color = (0.0, 0.0, 0.0, 0.0)
ob_camera.display_type = 'WIRE'
ob_camera.lineart.crease_threshold = 0.0
ob_asteroid2.location = (0.0, 0.0, 0.0)
ob_asteroid1.location = (0.0, 0.0, 0.0)
ob_asteroid1.hide_render = True

# ---- collection membership
col_collection.objects.link(ob_light)
col_collection.objects.link(ob_camera)
col_collection.objects.link(ob_asteroid2)
col_collection.objects.link(ob_asteroid1)

# ---- scene / render settings (as saved in the file)
scene.camera = ob_camera
scene.frame_start = 1; scene.frame_end = 250; scene.frame_set(1)
scene.render.engine = 'BLENDER_EEVEE_NEXT'
scene.cycles.sampling_pattern = 'TABULATED_SOBOL'
scene.cycles.use_light_tree = False
scene.view_settings.view_transform = 'Filmic'
bpy.context.view_layer.update()
